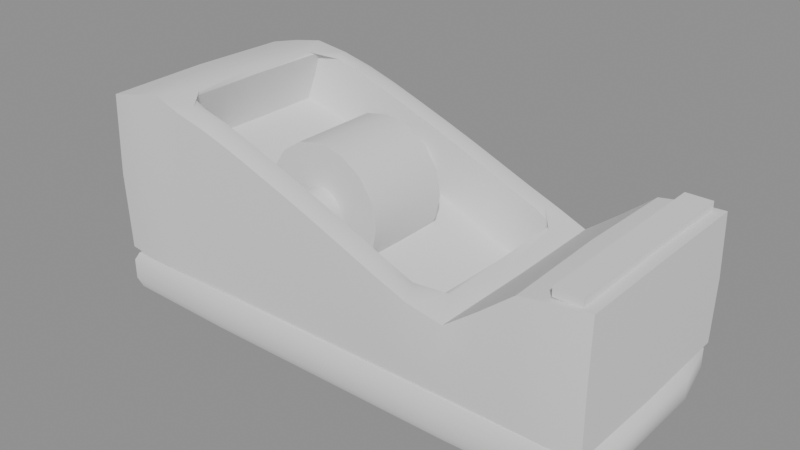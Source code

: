 # Source: c38_stage_06b_creased.blend  (saved by Blender 5.2.44; exported with 4.5.12 LTS)
import bpy
from mathutils import Matrix  # noqa: F401  (used for matrix-valued properties, if any)

bpy.ops.wm.read_factory_settings(use_empty=True)
scene = bpy.context.scene
scene.name = 'Scene'

# ---- meshes
me_c38_uppershell_high = bpy.data.meshes.new('C38_UpperShell_HIGH')
me_c38_uppershell_high.from_pydata([(-3.2, -1.35, -1.1), (-3.2, -1.35, 1.0), (-3.2, 1.35, -1.1), (-3.2, 1.35, 1.0), (3.2, -1.35, -1.1), (3.2, -1.35, 0.55), (3.2, 1.35, -1.1), (3.2, 1.35, 0.55), (2.4, -1.35, -1.1), (1.6, -1.35, -1.1), (0.8, -1.35, -1.1), (-5.96e-08, -1.35, -1.1), (-0.8, -1.35, -1.1), (-1.6, -1.35, -1.1), (-2.4, -1.35, -1.1), (-2.125, -1.07, 1.098), (-1.6, -1.07, 1.0), (-0.8, -1.07, 0.7), (5.775e-08, -1.07, 0.4), (0.8, -1.07, 0.05), (1.338, -1.07, -0.1517), (2.4, -1.35, 0.45), (2.4, 1.35, 0.45), (1.338, 1.07, -0.1517), (0.8, 1.07, 0.05), (-5.775e-08, 1.07, 0.4), (-0.8, 1.07, 0.7), (-1.6, 1.07, 1.0), (-2.125, 1.07, 1.098), (-2.4, 1.35, -1.1), (-1.6, 1.35, -1.1), (-0.8, 1.35, -1.1), (5.96e-08, 1.35, -1.1), (0.8, 1.35, -1.1), (1.6, 1.35, -1.1), (2.4, 1.35, -1.1), (-2.4, -1.35, 1.15), (-1.6, -1.35, 1.0), (-0.8, -1.35, 0.7), (5.96e-08, -1.35, 0.4), (0.8, -1.35, 0.05), (1.6, -1.35, -0.25), (1.6, 1.35, -0.25), (0.8, 1.35, 0.05), (-5.96e-08, 1.35, 0.4), (-0.8, 1.35, 0.7), (-1.6, 1.35, 1.0), (-2.4, 1.35, 1.15), (-1.837, -1.07, 0.32), (-1.837, 1.07, 0.32), (-2.361, 1.07, 0.4184), (-2.361, -1.07, 0.4184), (-1.037, -1.07, 0.02), (-1.037, 1.07, 0.02), (-0.2367, -1.07, -0.28), (-0.2367, 1.07, -0.28), (0.5633, -1.07, -0.63), (0.5633, 1.07, -0.63), (1.101, -1.07, -0.8317), (1.101, 1.07, -0.8317)], [], [(0, 1, 3, 2), (2, 3, 47, 29), (6, 7, 5, 4), (4, 5, 21, 8), (8, 35, 6, 4), (36, 47, 3, 1), (8, 21, 41, 9), (9, 41, 40, 10), (10, 40, 39, 11), (11, 39, 38, 12), (12, 38, 37, 13), (13, 37, 36, 14), (14, 36, 1, 0), (22, 42, 41, 21), (7, 22, 21, 5), (29, 47, 46, 30), (30, 46, 45, 31), (31, 45, 44, 32), (32, 44, 43, 33), (33, 43, 42, 34), (34, 42, 22, 35), (35, 22, 7, 6), (9, 34, 35, 8), (10, 33, 34, 9), (11, 32, 33, 10), (12, 31, 32, 11), (13, 30, 31, 12), (29, 30, 13, 14), (2, 29, 14, 0), (16, 15, 36, 37), (17, 16, 37, 38), (18, 17, 38, 39), (19, 18, 39, 40), (20, 19, 40, 41), (24, 23, 42, 43), (25, 24, 43, 44), (26, 25, 44, 45), (27, 26, 45, 46), (28, 27, 46, 47), (15, 28, 47, 36), (23, 20, 41, 42), (48, 49, 50, 51), (52, 53, 49, 48), (54, 55, 53, 52), (56, 57, 55, 54), (58, 59, 57, 56), (18, 19, 56, 54), (28, 15, 51, 50), (15, 16, 48, 51), (25, 26, 53, 55), (19, 20, 58, 56), (20, 23, 59, 58), (16, 17, 52, 48), (26, 27, 49, 53), (23, 24, 57, 59), (17, 18, 54, 52), (27, 28, 50, 49), (24, 25, 55, 57)])
me_c38_uppershell_high.polygons.foreach_set('use_smooth', [True] * 58)
_k = set([(0, 1), (0, 2), (0, 14), (1, 3), (1, 36), (2, 3), (2, 29), (3, 47), (4, 5), (4, 6), (4, 8), (5, 7), (5, 21), (6, 7), (6, 35), (7, 22), (8, 9), (9, 10), (10, 11), (11, 12), (12, 13), (13, 14), (15, 16), (15, 28), (15, 51), (16, 17), (17, 18), (18, 19), (19, 20), (20, 23), (20, 58), (21, 22), (21, 41), (22, 42), (23, 24), (23, 59), (24, 25), (25, 26), (26, 27), (27, 28), (28, 50), (29, 30), (30, 31), (31, 32), (32, 33), (33, 34), (34, 35), (36, 37), (37, 38), (38, 39), (39, 40), (40, 41), (41, 42), (42, 43), (43, 44), (44, 45), (45, 46), (46, 47), (48, 51), (48, 52), (49, 50), (49, 53), (50, 51), (52, 54), (53, 55), (54, 56), (55, 57), (56, 58), (57, 59), (58, 59)])
me_c38_uppershell_high.attributes.new('sharp_edge', 'BOOLEAN', 'EDGE').data.foreach_set('value', [ (min(e.vertices), max(e.vertices)) in _k for e in me_c38_uppershell_high.edges])
_k = {(0, 2): 0.82, (0, 1): 0.82, (1, 3): 0.82, (2, 3): 0.82, (6, 35): 0.82, (3, 47): 0.82, (6, 7): 0.82, (4, 6): 0.82, (5, 7): 0.82, (4, 5): 0.82, (0, 14): 0.82, (5, 21): 0.82, (4, 8): 0.82, (8, 9): 0.82, (9, 10): 0.82, (10, 11): 0.82, (11, 12): 0.82, (12, 13): 0.82, (13, 14): 0.82, (1, 36): 0.82, (36, 37): 0.82, (37, 38): 0.82, (38, 39): 0.82, (39, 40): 0.82, (40, 41): 0.82, (21, 41): 0.82, (7, 22): 0.82, (22, 42): 0.82, (42, 43): 0.82, (43, 44): 0.82, (44, 45): 0.82, (45, 46): 0.82, (46, 47): 0.82, (2, 29): 0.82, (29, 30): 0.82, (30, 31): 0.82, (31, 32): 0.82, (32, 33): 0.82, (33, 34): 0.82, (34, 35): 0.82, (36, 47): 0.82, (41, 42): 0.82, (21, 22): 0.82, (15, 16): 0.82, (16, 17): 0.82, (17, 18): 0.82, (18, 19): 0.82, (19, 20): 0.82, (23, 24): 0.82, (24, 25): 0.82, (25, 26): 0.82, (26, 27): 0.82, (27, 28): 0.82, (15, 28): 0.82, (20, 23): 0.82, (49, 50): 0.82, (50, 51): 0.82, (48, 51): 0.82, (49, 53): 0.82, (48, 52): 0.82, (53, 55): 0.82, (52, 54): 0.82, (55, 57): 0.82, (54, 56): 0.82, (58, 59): 0.82, (57, 59): 0.82, (56, 58): 0.82, (15, 51): 0.82, (28, 50): 0.82, (20, 58): 0.82, (23, 59): 0.82}
me_c38_uppershell_high.attributes.new('crease_edge', 'FLOAT', 'EDGE').data.foreach_set('value', [_k.get((min(e.vertices), max(e.vertices)), 0.0) for e in me_c38_uppershell_high.edges])
_uv = me_c38_uppershell_high.uv_layers.new(name='UVMap')
_uv.uv.foreach_set('vector', [0.375, 0.0, 0.625, 0.0, 0.625, 0.25, 0.375, 0.25, 0.375, 0.25, 0.625, 0.25, 0.625, 0.2812, 0.375, 0.2812, 0.375, 0.5, 0.625, 0.5, 0.625, 0.75, 0.375, 0.75, 0.375, 0.75, 0.625, 0.75, 0.625, 0.7812, 0.375, 0.7812, 0.3438, 0.75, 0.3438, 0.5, 0.375, 0.5, 0.375, 0.75, 0.8438, 0.75, 0.8438, 0.5, 0.875, 0.5, 0.875, 0.75, 0.375, 0.7812, 0.625, 0.7812, 0.625, 0.8125, 0.375, 0.8125, 0.375, 0.8125, 0.625, 0.8125, 0.625, 0.8438, 0.375, 0.8438, 0.375, 0.8438, 0.625, 0.8438, 0.625, 0.875, 0.375, 0.875, 0.375, 0.875, 0.625, 0.875, 0.625, 0.9062, 0.375, 0.9062, 0.375, 0.9062, 0.625, 0.9062, 0.625, 0.9375, 0.375, 0.9375, 0.375, 0.9375, 0.625, 0.9375, 0.625, 0.9688, 0.375, 0.9688, 0.375, 0.9688, 0.625, 0.9688, 0.625, 1.0, 0.375, 1.0, 0.6562, 0.5, 0.6875, 0.5, 0.6875, 0.75, 0.6562, 0.75, 0.625, 0.5, 0.6562, 0.5, 0.6562, 0.75, 0.625, 0.75, 0.375, 0.2812, 0.625, 0.2812, 0.625, 0.3125, 0.375, 0.3125, 0.375, 0.3125, 0.625, 0.3125, 0.625, 0.3438, 0.375, 0.3438, 0.375, 0.3438, 0.625, 0.3438, 0.625, 0.375, 0.375, 0.375, 0.375, 0.375, 0.625, 0.375, 0.625, 0.4062, 0.375, 0.4062, 0.375, 0.4062, 0.625, 0.4062, 0.625, 0.4375, 0.375, 0.4375, 0.375, 0.4375, 0.625, 0.4375, 0.625, 0.4688, 0.375, 0.4688, 0.375, 0.4688, 0.625, 0.4688, 0.625, 0.5, 0.375, 0.5, 0.3125, 0.75, 0.3125, 0.5, 0.3438, 0.5, 0.3438, 0.75, 0.2812, 0.75, 0.2812, 0.5, 0.3125, 0.5, 0.3125, 0.75, 0.25, 0.75, 0.25, 0.5, 0.2812, 0.5, 0.2812, 0.75, 0.2188, 0.75, 0.2188, 0.5, 0.25, 0.5, 0.25, 0.75, 0.1875, 0.75, 0.1875, 0.5, 0.2188, 0.5, 0.2188, 0.75, 0.1562, 0.5, 0.1875, 0.5, 0.1875, 0.75, 0.1562, 0.75, 0.125, 0.5, 0.1562, 0.5, 0.1562, 0.75, 0.125, 0.75, 0.8125, 0.75, 0.8438, 0.75, 0.8438, 0.75, 0.8125, 0.75, 0.7812, 0.75, 0.8125, 0.75, 0.8125, 0.75, 0.7812, 0.75, 0.75, 0.75, 0.7812, 0.75, 0.7812, 0.75, 0.75, 0.75, 0.7188, 0.75, 0.75, 0.75, 0.75, 0.75, 0.7188, 0.75, 0.6875, 0.75, 0.7188, 0.75, 0.7188, 0.75, 0.6875, 0.75, 0.7188, 0.5, 0.6875, 0.5, 0.6875, 0.5, 0.7188, 0.5, 0.75, 0.5, 0.7188, 0.5, 0.7188, 0.5, 0.75, 0.5, 0.7812, 0.5, 0.75, 0.5, 0.75, 0.5, 0.7812, 0.5, 0.8125, 0.5, 0.7812, 0.5, 0.7812, 0.5, 0.8125, 0.5, 0.8438, 0.5, 0.8125, 0.5, 0.8125, 0.5, 0.8438, 0.5, 0.8438, 0.75, 0.8438, 0.5, 0.8438, 0.5, 0.8438, 0.75, 0.6875, 0.5, 0.6875, 0.75, 0.6875, 0.75, 0.6875, 0.5, 0.8125, 0.75, 0.8125, 0.5, 0.8438, 0.5, 0.8438, 0.75, 0.7812, 0.75, 0.7812, 0.5, 0.8125, 0.5, 0.8125, 0.75, 0.75, 0.75, 0.75, 0.5, 0.7812, 0.5, 0.7812, 0.75, 0.7188, 0.75, 0.7188, 0.5, 0.75, 0.5, 0.75, 0.75, 0.6875, 0.75, 0.6875, 0.5, 0.7188, 0.5, 0.7188, 0.75, 0.75, 0.75, 0.7188, 0.75, 0.7188, 0.75, 0.75, 0.75, 0.8438, 0.5, 0.8438, 0.75, 0.8438, 0.75, 0.8438, 0.5, 0.8438, 0.75, 0.8125, 0.75, 0.8125, 0.75, 0.8438, 0.75, 0.75, 0.5, 0.7812, 0.5, 0.7812, 0.5, 0.75, 0.5, 0.7188, 0.75, 0.6875, 0.75, 0.6875, 0.75, 0.7188, 0.75, 0.6875, 0.75, 0.6875, 0.5, 0.6875, 0.5, 0.6875, 0.75, 0.8125, 0.75, 0.7812, 0.75, 0.7812, 0.75, 0.8125, 0.75, 0.7812, 0.5, 0.8125, 0.5, 0.8125, 0.5, 0.7812, 0.5, 0.6875, 0.5, 0.7188, 0.5, 0.7188, 0.5, 0.6875, 0.5, 0.7812, 0.75, 0.75, 0.75, 0.75, 0.75, 0.7812, 0.75, 0.8125, 0.5, 0.8438, 0.5, 0.8438, 0.5, 0.8125, 0.5, 0.7188, 0.5, 0.75, 0.5, 0.75, 0.5, 0.7188, 0.5])
me_c38_uppershell_high.update()
me_c38_weightedbase_high = bpy.data.meshes.new('C38_WeightedBase_HIGH')
me_c38_weightedbase_high.from_pydata([(-3.25, -1.38, -0.25), (-3.25, -1.38, 0.25), (-3.25, 1.38, -0.25), (-3.25, 1.38, 0.25), (3.25, -1.38, -0.25), (3.25, -1.38, 0.25), (3.25, 1.38, -0.25), (3.25, 1.38, 0.25)], [], [(0, 1, 3, 2), (2, 3, 7, 6), (6, 7, 5, 4), (4, 5, 1, 0), (2, 6, 4, 0), (7, 3, 1, 5)])
me_c38_weightedbase_high.polygons.foreach_set('use_smooth', [True] * 6)
_k = set([(0, 1), (0, 2), (0, 4), (1, 3), (1, 5), (2, 3), (2, 6), (3, 7), (4, 5), (4, 6), (5, 7), (6, 7)])
me_c38_weightedbase_high.attributes.new('sharp_edge', 'BOOLEAN', 'EDGE').data.foreach_set('value', [ (min(e.vertices), max(e.vertices)) in _k for e in me_c38_weightedbase_high.edges])
_k = {(0, 2): 0.82, (0, 1): 0.82, (1, 3): 0.82, (2, 3): 0.82, (2, 6): 0.82, (3, 7): 0.82, (6, 7): 0.82, (4, 6): 0.82, (5, 7): 0.82, (4, 5): 0.82, (0, 4): 0.82, (1, 5): 0.82}
me_c38_weightedbase_high.attributes.new('crease_edge', 'FLOAT', 'EDGE').data.foreach_set('value', [_k.get((min(e.vertices), max(e.vertices)), 0.0) for e in me_c38_weightedbase_high.edges])
_uv = me_c38_weightedbase_high.uv_layers.new(name='UVMap')
_uv.uv.foreach_set('vector', [0.375, 0.0, 0.625, 0.0, 0.625, 0.25, 0.375, 0.25, 0.375, 0.25, 0.625, 0.25, 0.625, 0.5, 0.375, 0.5, 0.375, 0.5, 0.625, 0.5, 0.625, 0.75, 0.375, 0.75, 0.375, 0.75, 0.625, 0.75, 0.625, 1.0, 0.375, 1.0, 0.125, 0.5, 0.375, 0.5, 0.375, 0.75, 0.125, 0.75, 0.625, 0.5, 0.875, 0.5, 0.875, 0.75, 0.625, 0.75])
me_c38_weightedbase_high.update()
me_c38_taperoll_high = bpy.data.meshes.new('C38_TapeRoll_HIGH')
me_c38_taperoll_high.from_pydata([(0.0, 0.55, 0.78), (0.0, -0.55, 0.78), (0.2985, 0.55, 0.7206), (0.2985, -0.55, 0.7206), (0.5515, 0.55, 0.5515), (0.5515, -0.55, 0.5515), (0.7206, 0.55, 0.2985), (0.7206, -0.55, 0.2985), (0.78, 0.55, -4.152e-08), (0.78, -0.55, 4.152e-08), (0.7206, 0.55, -0.2985), (0.7206, -0.55, -0.2985), (0.5515, 0.55, -0.5515), (0.5515, -0.55, -0.5515), (0.2985, 0.55, -0.7206), (0.2985, -0.55, -0.7206), (0.0, 0.55, -0.78), (0.0, -0.55, -0.78), (-0.2985, 0.55, -0.7206), (-0.2985, -0.55, -0.7206), (-0.5515, 0.55, -0.5515), (-0.5515, -0.55, -0.5515), (-0.7206, 0.55, -0.2985), (-0.7206, -0.55, -0.2985), (-0.78, 0.55, -4.152e-08), (-0.78, -0.55, 4.152e-08), (-0.7206, 0.55, 0.2985), (-0.7206, -0.55, 0.2985), (-0.5515, 0.55, 0.5515), (-0.5515, -0.55, 0.5515), (-0.2985, 0.55, 0.7206), (-0.2985, -0.55, 0.7206)], [], [(0, 1, 3, 2), (2, 3, 5, 4), (4, 5, 7, 6), (6, 7, 9, 8), (8, 9, 11, 10), (10, 11, 13, 12), (12, 13, 15, 14), (14, 15, 17, 16), (16, 17, 19, 18), (18, 19, 21, 20), (20, 21, 23, 22), (22, 23, 25, 24), (24, 25, 27, 26), (26, 27, 29, 28), (3, 1, 31, 29, 27, 25, 23, 21, 19, 17, 15, 13, 11, 9, 7, 5), (28, 29, 31, 30), (30, 31, 1, 0), (0, 2, 4, 6, 8, 10, 12, 14, 16, 18, 20, 22, 24, 26, 28, 30)])
me_c38_taperoll_high.polygons.foreach_set('use_smooth', [True] * 18)
_k = set([(0, 2), (0, 30), (1, 3), (1, 31), (2, 4), (3, 5), (4, 6), (5, 7), (6, 8), (7, 9), (8, 10), (9, 11), (10, 12), (11, 13), (12, 14), (13, 15), (14, 16), (15, 17), (16, 18), (17, 19), (18, 20), (19, 21), (20, 22), (21, 23), (22, 24), (23, 25), (24, 26), (25, 27), (26, 28), (27, 29), (28, 30), (29, 31)])
me_c38_taperoll_high.attributes.new('sharp_edge', 'BOOLEAN', 'EDGE').data.foreach_set('value', [ (min(e.vertices), max(e.vertices)) in _k for e in me_c38_taperoll_high.edges])
me_c38_taperoll_high.update()
me_c38_removablehub_high = bpy.data.meshes.new('C38_RemovableHub_HIGH')
me_c38_removablehub_high.from_pydata([(0.0, 1.1, 0.27), (0.0, -1.1, 0.27), (0.1033, 1.1, 0.2494), (0.1033, -1.1, 0.2494), (0.1909, 1.1, 0.1909), (0.1909, -1.1, 0.1909), (0.2494, 1.1, 0.1033), (0.2494, -1.1, 0.1033), (0.27, 1.1, -8.305e-08), (0.27, -1.1, 8.305e-08), (0.2494, 1.1, -0.1033), (0.2494, -1.1, -0.1033), (0.1909, 1.1, -0.1909), (0.1909, -1.1, -0.1909), (0.1033, 1.1, -0.2494), (0.1033, -1.1, -0.2494), (0.0, 1.1, -0.27), (0.0, -1.1, -0.27), (-0.1033, 1.1, -0.2494), (-0.1033, -1.1, -0.2494), (-0.1909, 1.1, -0.1909), (-0.1909, -1.1, -0.1909), (-0.2494, 1.1, -0.1033), (-0.2494, -1.1, -0.1033), (-0.27, 1.1, -8.305e-08), (-0.27, -1.1, 8.305e-08), (-0.2494, 1.1, 0.1033), (-0.2494, -1.1, 0.1033), (-0.1909, 1.1, 0.1909), (-0.1909, -1.1, 0.1909), (-0.1033, 1.1, 0.2494), (-0.1033, -1.1, 0.2494)], [], [(0, 1, 3, 2), (2, 3, 5, 4), (4, 5, 7, 6), (6, 7, 9, 8), (8, 9, 11, 10), (10, 11, 13, 12), (12, 13, 15, 14), (14, 15, 17, 16), (16, 17, 19, 18), (18, 19, 21, 20), (20, 21, 23, 22), (22, 23, 25, 24), (24, 25, 27, 26), (26, 27, 29, 28), (3, 1, 31, 29, 27, 25, 23, 21, 19, 17, 15, 13, 11, 9, 7, 5), (28, 29, 31, 30), (30, 31, 1, 0), (0, 2, 4, 6, 8, 10, 12, 14, 16, 18, 20, 22, 24, 26, 28, 30)])
me_c38_removablehub_high.polygons.foreach_set('use_smooth', [True] * 18)
_k = set([(0, 2), (0, 30), (1, 3), (1, 31), (2, 4), (3, 5), (4, 6), (5, 7), (6, 8), (7, 9), (8, 10), (9, 11), (10, 12), (11, 13), (12, 14), (13, 15), (14, 16), (15, 17), (16, 18), (17, 19), (18, 20), (19, 21), (20, 22), (21, 23), (22, 24), (23, 25), (24, 26), (25, 27), (26, 28), (27, 29), (28, 30), (29, 31)])
me_c38_removablehub_high.attributes.new('sharp_edge', 'BOOLEAN', 'EDGE').data.foreach_set('value', [ (min(e.vertices), max(e.vertices)) in _k for e in me_c38_removablehub_high.edges])
me_c38_removablehub_high.update()
me_c38_cutterblade_high = bpy.data.meshes.new('C38_CutterBlade_HIGH')
me_c38_cutterblade_high.from_pydata([(-0.16, -1.22, -0.055), (-0.16, -1.22, 0.055), (-0.16, 1.22, -0.055), (-0.16, 1.22, 0.055), (0.16, -1.22, -0.055), (0.16, -1.22, 0.055), (0.16, 1.22, -0.055), (0.16, 1.22, 0.055)], [], [(0, 1, 3, 2), (2, 3, 7, 6), (6, 7, 5, 4), (4, 5, 1, 0), (2, 6, 4, 0), (7, 3, 1, 5)])
me_c38_cutterblade_high.polygons.foreach_set('use_smooth', [True] * 6)
_k = set([(0, 1), (0, 2), (0, 4), (1, 3), (1, 5), (2, 3), (2, 6), (3, 7), (4, 5), (4, 6), (5, 7), (6, 7)])
me_c38_cutterblade_high.attributes.new('sharp_edge', 'BOOLEAN', 'EDGE').data.foreach_set('value', [ (min(e.vertices), max(e.vertices)) in _k for e in me_c38_cutterblade_high.edges])
_uv = me_c38_cutterblade_high.uv_layers.new(name='UVMap')
_uv.uv.foreach_set('vector', [0.375, 0.0, 0.625, 0.0, 0.625, 0.25, 0.375, 0.25, 0.375, 0.25, 0.625, 0.25, 0.625, 0.5, 0.375, 0.5, 0.375, 0.5, 0.625, 0.5, 0.625, 0.75, 0.375, 0.75, 0.375, 0.75, 0.625, 0.75, 0.625, 1.0, 0.375, 1.0, 0.125, 0.5, 0.375, 0.5, 0.375, 0.75, 0.125, 0.75, 0.625, 0.5, 0.875, 0.5, 0.875, 0.75, 0.625, 0.75])
me_c38_cutterblade_high.update()

# ---- objects
ob_c38_uppershell_high = bpy.data.objects.new('C38_UpperShell_HIGH', me_c38_uppershell_high)
ob_c38_weightedbase_high = bpy.data.objects.new('C38_WeightedBase_HIGH', me_c38_weightedbase_high)
ob_c38_taperoll_high = bpy.data.objects.new('C38_TapeRoll_HIGH', me_c38_taperoll_high)
ob_c38_removablehub_high = bpy.data.objects.new('C38_RemovableHub_HIGH', me_c38_removablehub_high)
ob_c38_cutterblade_high = bpy.data.objects.new('C38_CutterBlade_HIGH', me_c38_cutterblade_high)

# ---- transforms, parenting, visibility, modifiers, constraints
ob_c38_uppershell_high.location = (0.0, 0.0, 1.55)
_m = ob_c38_uppershell_high.modifiers.new('Semantic_Bevel', 'BEVEL')
_m.show_render = False
_m.width = 0.07
_m.width_pct = 0.07
_m.segments = 3
_m.limit_method = 'WEIGHT'
_m = ob_c38_uppershell_high.modifiers.new('Subdivision', 'SUBSURF')
_m.render_levels = 1
ob_c38_weightedbase_high.location = (0.0, 0.0, 0.25)
_m = ob_c38_weightedbase_high.modifiers.new('Semantic_Bevel', 'BEVEL')
_m.show_render = False
_m.width = 0.08
_m.width_pct = 0.08
_m.segments = 3
_m.limit_method = 'WEIGHT'
_m = ob_c38_weightedbase_high.modifiers.new('Subdivision', 'SUBSURF')
ob_c38_taperoll_high.location = (-0.65, 0.0, 1.55)
ob_c38_removablehub_high.location = (-0.65, 0.0, 1.55)
ob_c38_cutterblade_high.location = (2.88, 0.0, 2.08)
_m = ob_c38_cutterblade_high.modifiers.new('Semantic_Bevel', 'BEVEL')
_m.width = 0.025
_m.width_pct = 0.025
_m.segments = 2
_m.limit_method = 'WEIGHT'

# ---- collection membership
scene.collection.objects.link(ob_c38_uppershell_high)
scene.collection.objects.link(ob_c38_weightedbase_high)
scene.collection.objects.link(ob_c38_taperoll_high)
scene.collection.objects.link(ob_c38_removablehub_high)
scene.collection.objects.link(ob_c38_cutterblade_high)

# ---- scene / render settings (as saved in the file)
scene.frame_start = 1; scene.frame_end = 250; scene.frame_set(1)
scene.render.engine = 'BLENDER_EEVEE_NEXT'
scene.render.bake_bias = 0.0
scene.render.bake_samples = 0
scene.render.compositor_device = 'GPU'
scene.eevee.use_volume_custom_range = False
scene.eevee.fast_gi_thickness_near = 0.1
scene.eevee.fast_gi_thickness_far = 0.0
scene.eevee.ray_tracing_options.screen_trace_thickness = 0.1
bpy.context.view_layer.update()

# ---- added for rendering (the .blend has no active camera and no usable light): camera, sun + grey world if the file has none
cam_auto = bpy.data.cameras.new('AutoCamera')
cam_auto.lens = 50.0
cam_auto.sensor_width = 36.0
cam_auto.clip_end = 1000.0
ob_auto_camera = bpy.data.objects.new('AutoCamera', cam_auto)
scene.collection.objects.link(ob_auto_camera)
ob_auto_camera.location = (6.99494, -8.39393, 6.94595)
ob_auto_camera.rotation_euler = (1.09748, -7.21219e-08, 0.694738)
scene.camera = ob_auto_camera
light_auto_sun = bpy.data.lights.new('AutoSun', 'SUN')
light_auto_sun.energy = 3.0
light_auto_sun.angle = 0.0523599
ob_auto_sun = bpy.data.objects.new('AutoSun', light_auto_sun)
scene.collection.objects.link(ob_auto_sun)
ob_auto_sun.rotation_euler = (0.872665, 0.174533, 0.523599)
if scene.world is None:
    world_auto = bpy.data.worlds.new('AutoWorld')
    world_auto.color = (0.3, 0.3, 0.3)
    scene.world = world_auto
bpy.context.view_layer.update()
